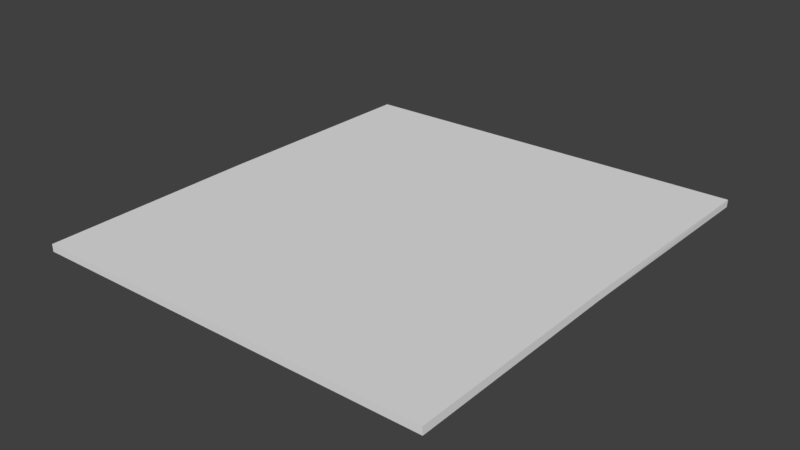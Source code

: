 # Source: manual_page3.blend  (saved by Blender 2.78.0; exported with 4.5.12 LTS)
import bpy
from mathutils import Matrix  # noqa: F401  (used for matrix-valued properties, if any)

bpy.ops.wm.read_factory_settings(use_empty=True)
scene = bpy.context.scene
scene.name = 'Scene'

# ---- collections
col_collection_1 = bpy.data.collections.new('Collection 1'); scene.collection.children.link(col_collection_1)

# ---- materials (node trees are filled in below, after node groups)
mat_mat_object_manualpaper2 = bpy.data.materials.new('MAT_Object_manualpaper2')
mat_mat_object_manualpaper2.alpha_threshold = 0.0
mat_mat_object_manualpaper2.use_transparent_shadow = False
mat_mat_object_manualpaper2.roughness = 0.5

# ---- material node trees

# ---- world
world_world = bpy.data.worlds.new('World'); scene.world = world_world
world_world.color = (0.05088, 0.05088, 0.05088)
world_world.use_sun_shadow = False
world_world.sun_shadow_jitter_overblur = 0.0
world_world.cycles.sampling_method = 'MANUAL'

# ---- meshes
me_cube_008 = bpy.data.meshes.new('Cube.008')
me_cube_008.from_pydata([(-0.9402, 0.007253, -0.003046), (-0.9198, 1.007, -0.003046), (-0.9402, -0.9927, -0.003046), (-0.9387, 0.007253, -0.03641), (-0.9209, 1.007, -0.03641), (-0.9387, -0.9927, -0.03641), (0.929, -0.007296, 0.03641), (0.9493, 0.9927, 0.03641), (0.929, -1.007, 0.03641), (0.9305, -0.007296, 0.003046), (0.9482, 0.9927, 0.003046), (0.9305, -1.007, 0.003046)], [], [(5, 3, 9, 11), (0, 2, 8, 6), (2, 5, 11, 8), (1, 0, 6, 7), (3, 4, 10, 9), (4, 1, 7, 10), (6, 8, 11, 9), (7, 6, 9, 10), (0, 1, 4, 3), (2, 0, 3, 5)])
_uv = me_cube_008.uv_layers.new(name='UVMap')
_uv.uv.foreach_set('vector', [0.001682, 0.5319, 7.362e-05, 0.2712, 0.4902, 0.2711, 0.4898, 0.5334, 0.989, 0.2728, 0.9866, 0.5335, 0.4985, 0.5335, 0.4989, 0.2711, 0.9866, 0.5335, 0.9864, 0.5422, 0.4983, 0.5422, 0.4985, 0.5335, 0.9871, 0.01201, 0.989, 0.2728, 0.4989, 0.2711, 0.499, 0.008775, 7.362e-05, 0.2712, 0.002168, 0.01043, 0.4903, 0.008777, 0.4902, 0.2711, 0.9876, 0.003313, 0.9871, 0.01201, 0.499, 0.008775, 0.4996, 7.362e-05, 0.4989, 0.2711, 0.4985, 0.5335, 0.4898, 0.5334, 0.4902, 0.2711, 0.499, 0.008775, 0.4989, 0.2711, 0.4902, 0.2711, 0.4903, 0.008777, 0.989, 0.2728, 0.9871, 0.01201, 0.9958, 0.01195, 0.9977, 0.2727, 0.9912, 0.5335, 0.989, 0.2728, 0.9977, 0.2727, 0.9999, 0.5334])
_ca = me_cube_008.color_attributes.new('Col', 'BYTE_COLOR', 'CORNER')
_ca.data.foreach_set('color', [1.0, 1.0, 1.0, 1.0, 1.0, 1.0, 1.0, 1.0, 1.0, 1.0, 1.0, 1.0, 1.0, 1.0, 1.0, 1.0, 1.0, 1.0, 1.0, 1.0, 1.0, 1.0, 1.0, 1.0, 1.0, 1.0, 1.0, 1.0, 1.0, 1.0, 1.0, 1.0, 1.0, 1.0, 1.0, 1.0, 1.0, 1.0, 1.0, 1.0, 1.0, 1.0, 1.0, 1.0, 1.0, 1.0, 1.0, 1.0, 1.0, 1.0, 1.0, 1.0, 1.0, 1.0, 1.0, 1.0, 1.0, 1.0, 1.0, 1.0, 1.0, 1.0, 1.0, 1.0, 1.0, 1.0, 1.0, 1.0, 1.0, 1.0, 1.0, 1.0, 1.0, 1.0, 1.0, 1.0, 1.0, 1.0, 1.0, 1.0, 1.0, 1.0, 1.0, 1.0, 1.0, 1.0, 1.0, 1.0, 1.0, 1.0, 1.0, 1.0, 1.0, 1.0, 1.0, 1.0, 1.0, 1.0, 1.0, 1.0, 1.0, 1.0, 1.0, 1.0, 1.0, 1.0, 1.0, 1.0, 1.0, 1.0, 1.0, 1.0, 1.0, 1.0, 1.0, 1.0, 1.0, 1.0, 1.0, 1.0, 1.0, 1.0, 1.0, 1.0, 1.0, 1.0, 1.0, 1.0, 1.0, 1.0, 1.0, 1.0, 1.0, 1.0, 1.0, 1.0, 1.0, 1.0, 1.0, 1.0, 1.0, 1.0, 1.0, 1.0, 1.0, 1.0, 1.0, 1.0, 1.0, 1.0, 1.0, 1.0, 1.0, 1.0, 1.0, 1.0, 1.0, 1.0, 1.0, 1.0])
me_cube_008.materials.append(mat_mat_object_manualpaper2)
me_cube_008.use_remesh_preserve_volume = False
me_cube_008.use_remesh_preserve_attributes = False
me_cube_008.use_mirror_vertex_groups = False
me_cube_008.use_paint_bone_selection = False
me_cube_008.use_paint_mask = True
me_cube_008.update()

# ---- objects
ob_page3 = bpy.data.objects.new('page3', me_cube_008)

# ---- transforms, parenting, visibility, modifiers, constraints
ob_page3.location = (-0.9429, -0.005928, 0.03395)
ob_page3.lock_rotations_4d = False
ob_page3.empty_display_type = 'ARROWS'
ob_page3.lineart.crease_threshold = 0.0

# ---- collection membership
col_collection_1.objects.link(ob_page3)

# ---- scene / render settings (as saved in the file)
scene.frame_start = 1; scene.frame_end = 170; scene.frame_set(20)
scene.render.engine = 'BLENDER_EEVEE_NEXT'
scene.render.resolution_percentage = 50
scene.render.dither_intensity = 0.0
scene.cycles.use_denoising = False
scene.cycles.samples = 128
scene.cycles.sampling_pattern = 'TABULATED_SOBOL'
scene.cycles.light_sampling_threshold = 0.0
scene.cycles.use_adaptive_sampling = False
scene.cycles.use_light_tree = False
scene.cycles.blur_glossy = 0.0
scene.cycles.sample_clamp_indirect = 0.0
scene.view_settings.view_transform = 'Standard'
bpy.context.view_layer.update()

# ---- added for rendering (the .blend has no active camera and no usable light): camera, sun
cam_auto = bpy.data.cameras.new('AutoCamera')
cam_auto.lens = 50.0
cam_auto.sensor_width = 36.0
cam_auto.clip_end = 1000.0
ob_auto_camera = bpy.data.objects.new('AutoCamera', cam_auto)
scene.collection.objects.link(ob_auto_camera)
ob_auto_camera.location = (1.61801, -3.07359, 2.07904)
ob_auto_camera.rotation_euler = (1.09748, -7.21219e-08, 0.694738)
scene.camera = ob_auto_camera
light_auto_sun = bpy.data.lights.new('AutoSun', 'SUN')
light_auto_sun.energy = 3.0
light_auto_sun.angle = 0.0523599
ob_auto_sun = bpy.data.objects.new('AutoSun', light_auto_sun)
scene.collection.objects.link(ob_auto_sun)
ob_auto_sun.rotation_euler = (0.872665, 0.174533, 0.523599)
bpy.context.view_layer.update()

